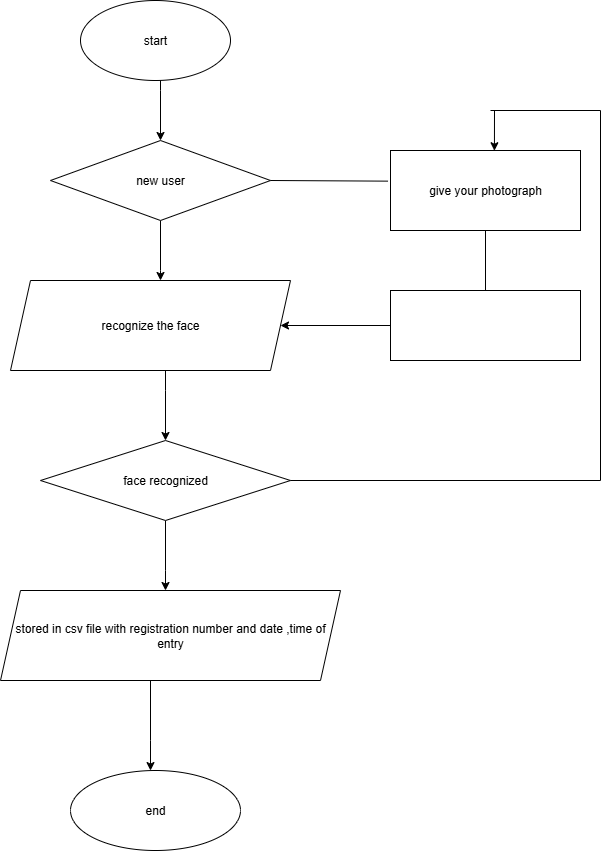

The diagram above was exported from draw.io. Its source (the exported page's mxGraphModel, read from the mxfile embedded in the PNG):
<mxGraphModel dx="1042" dy="562" grid="1" gridSize="10" guides="1" tooltips="1" connect="1" arrows="1" fold="1" page="1" pageScale="1" pageWidth="850" pageHeight="1100" math="0" shadow="0">
  <root>
    <mxCell id="0" />
    <mxCell id="1" parent="0" />
    <mxCell id="oF2RjiMFRwh9KBX5P-nR-12" value="" style="edgeStyle=orthogonalEdgeStyle;rounded=0;orthogonalLoop=1;jettySize=auto;html=1;" edge="1" parent="1" source="oF2RjiMFRwh9KBX5P-nR-1" target="oF2RjiMFRwh9KBX5P-nR-2">
      <mxGeometry relative="1" as="geometry">
        <Array as="points">
          <mxPoint x="380" y="100" />
          <mxPoint x="380" y="100" />
        </Array>
      </mxGeometry>
    </mxCell>
    <mxCell id="oF2RjiMFRwh9KBX5P-nR-1" value="start" style="ellipse;whiteSpace=wrap;html=1;" vertex="1" parent="1">
      <mxGeometry x="300" y="10" width="150" height="80" as="geometry" />
    </mxCell>
    <mxCell id="oF2RjiMFRwh9KBX5P-nR-13" value="" style="edgeStyle=orthogonalEdgeStyle;rounded=0;orthogonalLoop=1;jettySize=auto;html=1;" edge="1" parent="1" source="oF2RjiMFRwh9KBX5P-nR-2" target="oF2RjiMFRwh9KBX5P-nR-4">
      <mxGeometry relative="1" as="geometry">
        <Array as="points">
          <mxPoint x="380" y="280" />
          <mxPoint x="380" y="280" />
        </Array>
      </mxGeometry>
    </mxCell>
    <mxCell id="oF2RjiMFRwh9KBX5P-nR-2" value="new user" style="rhombus;whiteSpace=wrap;html=1;" vertex="1" parent="1">
      <mxGeometry x="270" y="150" width="220" height="80" as="geometry" />
    </mxCell>
    <mxCell id="oF2RjiMFRwh9KBX5P-nR-15" value="" style="edgeStyle=orthogonalEdgeStyle;rounded=0;orthogonalLoop=1;jettySize=auto;html=1;" edge="1" parent="1" source="oF2RjiMFRwh9KBX5P-nR-3" target="oF2RjiMFRwh9KBX5P-nR-5">
      <mxGeometry relative="1" as="geometry">
        <Array as="points">
          <mxPoint x="385" y="580" />
          <mxPoint x="385" y="580" />
        </Array>
      </mxGeometry>
    </mxCell>
    <mxCell id="oF2RjiMFRwh9KBX5P-nR-3" value="face recognized" style="rhombus;whiteSpace=wrap;html=1;" vertex="1" parent="1">
      <mxGeometry x="260" y="450" width="250" height="80" as="geometry" />
    </mxCell>
    <mxCell id="oF2RjiMFRwh9KBX5P-nR-14" value="" style="edgeStyle=orthogonalEdgeStyle;rounded=0;orthogonalLoop=1;jettySize=auto;html=1;" edge="1" parent="1" source="oF2RjiMFRwh9KBX5P-nR-4" target="oF2RjiMFRwh9KBX5P-nR-3">
      <mxGeometry relative="1" as="geometry">
        <Array as="points">
          <mxPoint x="385" y="400" />
          <mxPoint x="385" y="400" />
        </Array>
      </mxGeometry>
    </mxCell>
    <mxCell id="oF2RjiMFRwh9KBX5P-nR-4" value="recognize the face" style="shape=parallelogram;perimeter=parallelogramPerimeter;whiteSpace=wrap;html=1;fixedSize=1;" vertex="1" parent="1">
      <mxGeometry x="230" y="290" width="280" height="90" as="geometry" />
    </mxCell>
    <mxCell id="oF2RjiMFRwh9KBX5P-nR-17" value="" style="edgeStyle=orthogonalEdgeStyle;rounded=0;orthogonalLoop=1;jettySize=auto;html=1;" edge="1" parent="1" source="oF2RjiMFRwh9KBX5P-nR-5" target="oF2RjiMFRwh9KBX5P-nR-7">
      <mxGeometry relative="1" as="geometry">
        <Array as="points">
          <mxPoint x="370" y="750" />
          <mxPoint x="370" y="750" />
        </Array>
      </mxGeometry>
    </mxCell>
    <mxCell id="oF2RjiMFRwh9KBX5P-nR-5" value="stored in csv file with registration number and date ,time of entry" style="shape=parallelogram;perimeter=parallelogramPerimeter;whiteSpace=wrap;html=1;fixedSize=1;" vertex="1" parent="1">
      <mxGeometry x="220" y="600" width="340" height="90" as="geometry" />
    </mxCell>
    <mxCell id="oF2RjiMFRwh9KBX5P-nR-7" value="end" style="ellipse;whiteSpace=wrap;html=1;" vertex="1" parent="1">
      <mxGeometry x="290" y="780" width="170" height="80" as="geometry" />
    </mxCell>
    <mxCell id="oF2RjiMFRwh9KBX5P-nR-8" value="give your photograph" style="rounded=0;whiteSpace=wrap;html=1;" vertex="1" parent="1">
      <mxGeometry x="610" y="160" width="190" height="80" as="geometry" />
    </mxCell>
    <mxCell id="oF2RjiMFRwh9KBX5P-nR-20" value="" style="edgeStyle=orthogonalEdgeStyle;rounded=0;orthogonalLoop=1;jettySize=auto;html=1;" edge="1" parent="1" source="oF2RjiMFRwh9KBX5P-nR-9" target="oF2RjiMFRwh9KBX5P-nR-4">
      <mxGeometry relative="1" as="geometry" />
    </mxCell>
    <mxCell id="oF2RjiMFRwh9KBX5P-nR-9" value="" style="rounded=0;whiteSpace=wrap;html=1;" vertex="1" parent="1">
      <mxGeometry x="610" y="300" width="190" height="70" as="geometry" />
    </mxCell>
    <mxCell id="oF2RjiMFRwh9KBX5P-nR-18" value="" style="endArrow=none;html=1;rounded=0;exitX=-0.013;exitY=0.383;exitDx=0;exitDy=0;entryX=1;entryY=0.5;entryDx=0;entryDy=0;exitPerimeter=0;" edge="1" parent="1" source="oF2RjiMFRwh9KBX5P-nR-8" target="oF2RjiMFRwh9KBX5P-nR-2">
      <mxGeometry width="50" height="50" relative="1" as="geometry">
        <mxPoint x="400" y="230" as="sourcePoint" />
        <mxPoint x="450" y="180" as="targetPoint" />
      </mxGeometry>
    </mxCell>
    <mxCell id="oF2RjiMFRwh9KBX5P-nR-19" value="" style="endArrow=none;html=1;rounded=0;entryX=0.5;entryY=1;entryDx=0;entryDy=0;exitX=0.5;exitY=0;exitDx=0;exitDy=0;" edge="1" parent="1" source="oF2RjiMFRwh9KBX5P-nR-9" target="oF2RjiMFRwh9KBX5P-nR-8">
      <mxGeometry width="50" height="50" relative="1" as="geometry">
        <mxPoint x="630" y="300" as="sourcePoint" />
        <mxPoint x="680" y="250" as="targetPoint" />
      </mxGeometry>
    </mxCell>
    <mxCell id="oF2RjiMFRwh9KBX5P-nR-21" value="" style="endArrow=none;html=1;rounded=0;exitX=1;exitY=0.5;exitDx=0;exitDy=0;" edge="1" parent="1" source="oF2RjiMFRwh9KBX5P-nR-3">
      <mxGeometry width="50" height="50" relative="1" as="geometry">
        <mxPoint x="610" y="550" as="sourcePoint" />
        <mxPoint x="820" y="490" as="targetPoint" />
      </mxGeometry>
    </mxCell>
    <mxCell id="oF2RjiMFRwh9KBX5P-nR-22" value="" style="endArrow=none;html=1;rounded=0;" edge="1" parent="1">
      <mxGeometry width="50" height="50" relative="1" as="geometry">
        <mxPoint x="820" y="490" as="sourcePoint" />
        <mxPoint x="820" y="120" as="targetPoint" />
      </mxGeometry>
    </mxCell>
    <mxCell id="oF2RjiMFRwh9KBX5P-nR-23" value="" style="endArrow=none;html=1;rounded=0;" edge="1" parent="1">
      <mxGeometry width="50" height="50" relative="1" as="geometry">
        <mxPoint x="710" y="120" as="sourcePoint" />
        <mxPoint x="820" y="120" as="targetPoint" />
      </mxGeometry>
    </mxCell>
    <mxCell id="oF2RjiMFRwh9KBX5P-nR-24" value="" style="endArrow=classic;html=1;rounded=0;entryX=0.547;entryY=0.003;entryDx=0;entryDy=0;entryPerimeter=0;" edge="1" parent="1" target="oF2RjiMFRwh9KBX5P-nR-8">
      <mxGeometry width="50" height="50" relative="1" as="geometry">
        <mxPoint x="714" y="120" as="sourcePoint" />
        <mxPoint x="760" y="200" as="targetPoint" />
      </mxGeometry>
    </mxCell>
  </root>
</mxGraphModel>